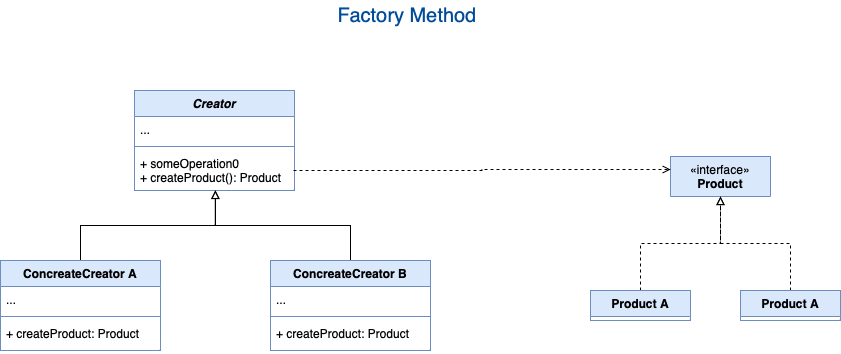

The diagram above was exported from draw.io. Its source (the exported page's mxGraphModel, read from the mxfile embedded in the PNG):
<mxGraphModel dx="1242" dy="795" grid="1" gridSize="10" guides="1" tooltips="1" connect="1" arrows="1" fold="1" page="1" pageScale="1" pageWidth="827" pageHeight="1169" math="0" shadow="0">
  <root>
    <mxCell id="WIyWlLk6GJQsqaUBKTNV-0" />
    <mxCell id="WIyWlLk6GJQsqaUBKTNV-1" parent="WIyWlLk6GJQsqaUBKTNV-0" />
    <mxCell id="VCJESpt-KBv_fy-IKeRf-0" value="&lt;i&gt;Creator&lt;/i&gt;" style="swimlane;fontStyle=1;align=center;verticalAlign=top;childLayout=stackLayout;horizontal=1;startSize=26;horizontalStack=0;resizeParent=1;resizeParentMax=0;resizeLast=0;collapsible=1;marginBottom=0;whiteSpace=wrap;html=1;fillColor=#dae8fc;strokeColor=#6c8ebf;" parent="WIyWlLk6GJQsqaUBKTNV-1" vertex="1">
      <mxGeometry x="334" y="140" width="160" height="100" as="geometry" />
    </mxCell>
    <mxCell id="VCJESpt-KBv_fy-IKeRf-1" value="..." style="text;strokeColor=none;fillColor=none;align=left;verticalAlign=top;spacingLeft=4;spacingRight=4;overflow=hidden;rotatable=0;points=[[0,0.5],[1,0.5]];portConstraint=eastwest;whiteSpace=wrap;html=1;" parent="VCJESpt-KBv_fy-IKeRf-0" vertex="1">
      <mxGeometry y="26" width="160" height="26" as="geometry" />
    </mxCell>
    <mxCell id="VCJESpt-KBv_fy-IKeRf-2" value="" style="line;strokeWidth=1;fillColor=none;align=left;verticalAlign=middle;spacingTop=-1;spacingLeft=3;spacingRight=3;rotatable=0;labelPosition=right;points=[];portConstraint=eastwest;strokeColor=inherit;" parent="VCJESpt-KBv_fy-IKeRf-0" vertex="1">
      <mxGeometry y="52" width="160" height="8" as="geometry" />
    </mxCell>
    <mxCell id="VCJESpt-KBv_fy-IKeRf-3" value="&lt;div&gt;+ someOperation0&lt;/div&gt;&lt;div&gt;+ createProduct(): Product&lt;/div&gt;" style="text;strokeColor=none;fillColor=none;align=left;verticalAlign=top;spacingLeft=4;spacingRight=4;overflow=hidden;rotatable=0;points=[[0,0.5],[1,0.5]];portConstraint=eastwest;whiteSpace=wrap;html=1;" parent="VCJESpt-KBv_fy-IKeRf-0" vertex="1">
      <mxGeometry y="60" width="160" height="40" as="geometry" />
    </mxCell>
    <mxCell id="VCJESpt-KBv_fy-IKeRf-12" style="edgeStyle=orthogonalEdgeStyle;rounded=0;orthogonalLoop=1;jettySize=auto;html=1;exitX=0.5;exitY=0;exitDx=0;exitDy=0;endArrow=block;endFill=0;entryX=0.505;entryY=1;entryDx=0;entryDy=0;entryPerimeter=0;" parent="WIyWlLk6GJQsqaUBKTNV-1" source="VCJESpt-KBv_fy-IKeRf-4" target="VCJESpt-KBv_fy-IKeRf-3" edge="1">
      <mxGeometry relative="1" as="geometry">
        <mxPoint x="420" y="260" as="targetPoint" />
      </mxGeometry>
    </mxCell>
    <mxCell id="VCJESpt-KBv_fy-IKeRf-4" value="ConcreateCreator A" style="swimlane;fontStyle=1;align=center;verticalAlign=top;childLayout=stackLayout;horizontal=1;startSize=26;horizontalStack=0;resizeParent=1;resizeParentMax=0;resizeLast=0;collapsible=1;marginBottom=0;whiteSpace=wrap;html=1;fillColor=#dae8fc;strokeColor=#6c8ebf;" parent="WIyWlLk6GJQsqaUBKTNV-1" vertex="1">
      <mxGeometry x="200" y="310" width="160" height="90" as="geometry" />
    </mxCell>
    <mxCell id="VCJESpt-KBv_fy-IKeRf-5" value="..." style="text;strokeColor=none;fillColor=none;align=left;verticalAlign=top;spacingLeft=4;spacingRight=4;overflow=hidden;rotatable=0;points=[[0,0.5],[1,0.5]];portConstraint=eastwest;whiteSpace=wrap;html=1;" parent="VCJESpt-KBv_fy-IKeRf-4" vertex="1">
      <mxGeometry y="26" width="160" height="26" as="geometry" />
    </mxCell>
    <mxCell id="VCJESpt-KBv_fy-IKeRf-6" value="" style="line;strokeWidth=1;fillColor=none;align=left;verticalAlign=middle;spacingTop=-1;spacingLeft=3;spacingRight=3;rotatable=0;labelPosition=right;points=[];portConstraint=eastwest;strokeColor=inherit;" parent="VCJESpt-KBv_fy-IKeRf-4" vertex="1">
      <mxGeometry y="52" width="160" height="8" as="geometry" />
    </mxCell>
    <mxCell id="VCJESpt-KBv_fy-IKeRf-7" value="&lt;div&gt;+ createProduct: Product&lt;br&gt;&lt;/div&gt;" style="text;strokeColor=none;fillColor=none;align=left;verticalAlign=top;spacingLeft=4;spacingRight=4;overflow=hidden;rotatable=0;points=[[0,0.5],[1,0.5]];portConstraint=eastwest;whiteSpace=wrap;html=1;" parent="VCJESpt-KBv_fy-IKeRf-4" vertex="1">
      <mxGeometry y="60" width="160" height="30" as="geometry" />
    </mxCell>
    <mxCell id="VCJESpt-KBv_fy-IKeRf-13" style="edgeStyle=orthogonalEdgeStyle;rounded=0;orthogonalLoop=1;jettySize=auto;html=1;exitX=0.5;exitY=0;exitDx=0;exitDy=0;entryX=0.506;entryY=0.996;entryDx=0;entryDy=0;entryPerimeter=0;endArrow=block;endFill=0;" parent="WIyWlLk6GJQsqaUBKTNV-1" source="VCJESpt-KBv_fy-IKeRf-8" target="VCJESpt-KBv_fy-IKeRf-3" edge="1">
      <mxGeometry relative="1" as="geometry" />
    </mxCell>
    <mxCell id="VCJESpt-KBv_fy-IKeRf-8" value="ConcreateCreator B" style="swimlane;fontStyle=1;align=center;verticalAlign=top;childLayout=stackLayout;horizontal=1;startSize=26;horizontalStack=0;resizeParent=1;resizeParentMax=0;resizeLast=0;collapsible=1;marginBottom=0;whiteSpace=wrap;html=1;fillColor=#dae8fc;strokeColor=#6c8ebf;" parent="WIyWlLk6GJQsqaUBKTNV-1" vertex="1">
      <mxGeometry x="470" y="310" width="160" height="90" as="geometry" />
    </mxCell>
    <mxCell id="VCJESpt-KBv_fy-IKeRf-9" value="..." style="text;strokeColor=none;fillColor=none;align=left;verticalAlign=top;spacingLeft=4;spacingRight=4;overflow=hidden;rotatable=0;points=[[0,0.5],[1,0.5]];portConstraint=eastwest;whiteSpace=wrap;html=1;" parent="VCJESpt-KBv_fy-IKeRf-8" vertex="1">
      <mxGeometry y="26" width="160" height="26" as="geometry" />
    </mxCell>
    <mxCell id="VCJESpt-KBv_fy-IKeRf-10" value="" style="line;strokeWidth=1;fillColor=none;align=left;verticalAlign=middle;spacingTop=-1;spacingLeft=3;spacingRight=3;rotatable=0;labelPosition=right;points=[];portConstraint=eastwest;strokeColor=inherit;" parent="VCJESpt-KBv_fy-IKeRf-8" vertex="1">
      <mxGeometry y="52" width="160" height="8" as="geometry" />
    </mxCell>
    <mxCell id="VCJESpt-KBv_fy-IKeRf-11" value="&lt;div&gt;+ createProduct: Product&lt;br&gt;&lt;/div&gt;" style="text;strokeColor=none;fillColor=none;align=left;verticalAlign=top;spacingLeft=4;spacingRight=4;overflow=hidden;rotatable=0;points=[[0,0.5],[1,0.5]];portConstraint=eastwest;whiteSpace=wrap;html=1;" parent="VCJESpt-KBv_fy-IKeRf-8" vertex="1">
      <mxGeometry y="60" width="160" height="30" as="geometry" />
    </mxCell>
    <mxCell id="VCJESpt-KBv_fy-IKeRf-14" value="&lt;div&gt;&lt;span style=&quot;font-weight: normal;&quot;&gt;«interface»&lt;/span&gt;&lt;/div&gt;Product" style="swimlane;fontStyle=1;align=center;verticalAlign=top;childLayout=stackLayout;horizontal=1;startSize=40;horizontalStack=0;resizeParent=1;resizeParentMax=0;resizeLast=0;collapsible=1;marginBottom=0;whiteSpace=wrap;html=1;fillColor=#dae8fc;strokeColor=#6c8ebf;" parent="WIyWlLk6GJQsqaUBKTNV-1" collapsed="1" vertex="1">
      <mxGeometry x="870" y="206" width="100" height="40" as="geometry">
        <mxRectangle x="860" y="133" width="160" height="70" as="alternateBounds" />
      </mxGeometry>
    </mxCell>
    <mxCell id="VCJESpt-KBv_fy-IKeRf-17" value="&lt;div&gt;+ doStuff()&lt;/div&gt;" style="text;strokeColor=none;fillColor=none;align=left;verticalAlign=top;spacingLeft=4;spacingRight=4;overflow=hidden;rotatable=0;points=[[0,0.5],[1,0.5]];portConstraint=eastwest;whiteSpace=wrap;html=1;" parent="VCJESpt-KBv_fy-IKeRf-14" vertex="1">
      <mxGeometry y="40" width="160" height="30" as="geometry" />
    </mxCell>
    <mxCell id="VCJESpt-KBv_fy-IKeRf-27" style="edgeStyle=orthogonalEdgeStyle;rounded=0;orthogonalLoop=1;jettySize=auto;html=1;exitX=1;exitY=0.5;exitDx=0;exitDy=0;entryX=0.001;entryY=0.325;entryDx=0;entryDy=0;entryPerimeter=0;dashed=1;endArrow=open;endFill=0;" parent="WIyWlLk6GJQsqaUBKTNV-1" target="VCJESpt-KBv_fy-IKeRf-17" edge="1">
      <mxGeometry relative="1" as="geometry">
        <mxPoint x="493" y="220" as="sourcePoint" />
        <mxPoint x="859" y="220" as="targetPoint" />
      </mxGeometry>
    </mxCell>
    <mxCell id="VCJESpt-KBv_fy-IKeRf-36" style="edgeStyle=orthogonalEdgeStyle;rounded=0;orthogonalLoop=1;jettySize=auto;html=1;exitX=0.5;exitY=0;exitDx=0;exitDy=0;dashed=1;endArrow=block;endFill=0;" parent="WIyWlLk6GJQsqaUBKTNV-1" source="VCJESpt-KBv_fy-IKeRf-28" target="VCJESpt-KBv_fy-IKeRf-14" edge="1">
      <mxGeometry relative="1" as="geometry" />
    </mxCell>
    <mxCell id="VCJESpt-KBv_fy-IKeRf-28" value="Product A" style="swimlane;fontStyle=1;align=center;verticalAlign=top;childLayout=stackLayout;horizontal=1;startSize=26;horizontalStack=0;resizeParent=1;resizeParentMax=0;resizeLast=0;collapsible=1;marginBottom=0;whiteSpace=wrap;html=1;fillColor=#dae8fc;strokeColor=#6c8ebf;" parent="WIyWlLk6GJQsqaUBKTNV-1" collapsed="1" vertex="1">
      <mxGeometry x="790" y="340" width="100" height="30" as="geometry">
        <mxRectangle x="780" y="290" width="160" height="56" as="alternateBounds" />
      </mxGeometry>
    </mxCell>
    <mxCell id="VCJESpt-KBv_fy-IKeRf-31" value="&lt;div&gt;+ doStuff()&lt;br&gt;&lt;/div&gt;" style="text;strokeColor=none;fillColor=none;align=left;verticalAlign=top;spacingLeft=4;spacingRight=4;overflow=hidden;rotatable=0;points=[[0,0.5],[1,0.5]];portConstraint=eastwest;whiteSpace=wrap;html=1;" parent="VCJESpt-KBv_fy-IKeRf-28" vertex="1">
      <mxGeometry y="26" width="160" height="30" as="geometry" />
    </mxCell>
    <mxCell id="VCJESpt-KBv_fy-IKeRf-38" style="edgeStyle=orthogonalEdgeStyle;rounded=0;orthogonalLoop=1;jettySize=auto;html=1;exitX=0.5;exitY=0;exitDx=0;exitDy=0;dashed=1;endArrow=block;endFill=0;" parent="WIyWlLk6GJQsqaUBKTNV-1" source="VCJESpt-KBv_fy-IKeRf-32" target="VCJESpt-KBv_fy-IKeRf-14" edge="1">
      <mxGeometry relative="1" as="geometry">
        <mxPoint x="920" y="260" as="targetPoint" />
      </mxGeometry>
    </mxCell>
    <mxCell id="VCJESpt-KBv_fy-IKeRf-32" value="Product&amp;nbsp;A" style="swimlane;fontStyle=1;align=center;verticalAlign=top;childLayout=stackLayout;horizontal=1;startSize=26;horizontalStack=0;resizeParent=1;resizeParentMax=0;resizeLast=0;collapsible=1;marginBottom=0;whiteSpace=wrap;html=1;fillColor=#dae8fc;strokeColor=#6c8ebf;" parent="WIyWlLk6GJQsqaUBKTNV-1" collapsed="1" vertex="1">
      <mxGeometry x="940" y="340" width="100" height="30" as="geometry">
        <mxRectangle x="930" y="290" width="160" height="56" as="alternateBounds" />
      </mxGeometry>
    </mxCell>
    <mxCell id="VCJESpt-KBv_fy-IKeRf-35" value="&lt;div&gt;+ doStuff()&lt;br&gt;&lt;/div&gt;" style="text;strokeColor=none;fillColor=none;align=left;verticalAlign=top;spacingLeft=4;spacingRight=4;overflow=hidden;rotatable=0;points=[[0,0.5],[1,0.5]];portConstraint=eastwest;whiteSpace=wrap;html=1;" parent="VCJESpt-KBv_fy-IKeRf-32" vertex="1">
      <mxGeometry y="26" width="160" height="30" as="geometry" />
    </mxCell>
    <mxCell id="VCJESpt-KBv_fy-IKeRf-40" value="Factory Method" style="text;html=1;strokeColor=none;fillColor=none;align=center;verticalAlign=middle;whiteSpace=wrap;rounded=0;fontSize=20;fontColor=#004C99;" parent="WIyWlLk6GJQsqaUBKTNV-1" vertex="1">
      <mxGeometry x="494" y="50" width="226" height="30" as="geometry" />
    </mxCell>
  </root>
</mxGraphModel>